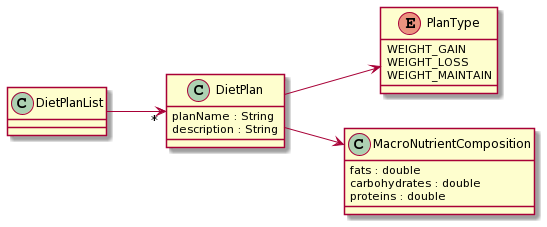

The diagram above was rendered by PlantUML. Its source (embedded in the PNG):
@startuml
left to right direction

class DietPlanList {
}

class DietPlan {
  planName : String
  description : String
}

enum PlanType {
  WEIGHT_GAIN
  WEIGHT_LOSS
  WEIGHT_MAINTAIN
}

class MacroNutrientComposition {
  fats : double
  carbohydrates : double
  proteins : double
}

DietPlanList --> "*" DietPlan
DietPlan --> PlanType
DietPlan --> MacroNutrientComposition
@enduml